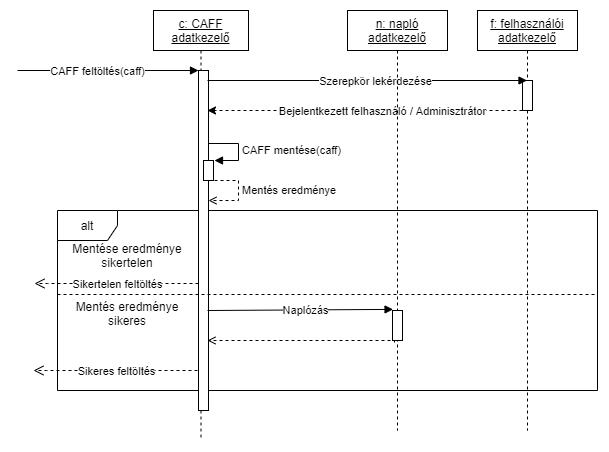

The diagram above was exported from draw.io. Its source (the exported page's mxGraphModel, read from the mxfile embedded in the PNG):
<mxGraphModel dx="1185" dy="1512" grid="1" gridSize="10" guides="1" tooltips="1" connect="1" arrows="1" fold="1" page="1" pageScale="1" pageWidth="1100" pageHeight="850" background="none" math="0" shadow="0">
  <root>
    <mxCell id="0" />
    <mxCell id="1" parent="0" />
    <mxCell id="3211l-Er1AWYU2jjhMqr-1" value="alt" style="shape=umlFrame;whiteSpace=wrap;html=1;" parent="1" vertex="1">
      <mxGeometry x="140" y="190" width="540" height="180" as="geometry" />
    </mxCell>
    <mxCell id="v-LXQGswzC1OJa_wjFEn-1" value="&lt;u&gt;f: felhasználói&lt;br&gt;adatkezelő&lt;/u&gt;" style="shape=umlLifeline;perimeter=lifelinePerimeter;whiteSpace=wrap;html=1;container=1;collapsible=0;recursiveResize=0;outlineConnect=0;" parent="1" vertex="1">
      <mxGeometry x="560" y="-10" width="100" height="420" as="geometry" />
    </mxCell>
    <mxCell id="wc8MHf9N2YYuKddE2Fxc-27" value="" style="html=1;points=[];perimeter=orthogonalPerimeter;" parent="v-LXQGswzC1OJa_wjFEn-1" vertex="1">
      <mxGeometry x="45" y="70" width="10" height="30" as="geometry" />
    </mxCell>
    <mxCell id="WbSlsj89f3Ih7I8g9Dnm-4" style="edgeStyle=orthogonalEdgeStyle;rounded=0;orthogonalLoop=1;jettySize=auto;html=1;dashed=1;exitX=0.2;exitY=1.067;exitDx=0;exitDy=0;exitPerimeter=0;endArrow=open;endFill=0;" parent="v-LXQGswzC1OJa_wjFEn-1" source="WbSlsj89f3Ih7I8g9Dnm-2" edge="1">
      <mxGeometry relative="1" as="geometry">
        <mxPoint x="-270" y="330" as="targetPoint" />
        <Array as="points">
          <mxPoint x="-83" y="330" />
        </Array>
        <mxPoint x="45" y="330" as="sourcePoint" />
      </mxGeometry>
    </mxCell>
    <mxCell id="v-LXQGswzC1OJa_wjFEn-6" style="edgeStyle=orthogonalEdgeStyle;rounded=0;orthogonalLoop=1;jettySize=auto;html=1;dashed=1;" parent="1" source="wc8MHf9N2YYuKddE2Fxc-27" edge="1">
      <mxGeometry relative="1" as="geometry">
        <mxPoint x="290" y="90" as="targetPoint" />
        <Array as="points">
          <mxPoint x="290" y="90" />
        </Array>
      </mxGeometry>
    </mxCell>
    <mxCell id="v-LXQGswzC1OJa_wjFEn-10" value="Bejelentkezett felhasználó / Adminisztrátor" style="edgeLabel;html=1;align=center;verticalAlign=middle;resizable=0;points=[];" parent="v-LXQGswzC1OJa_wjFEn-6" vertex="1" connectable="0">
      <mxGeometry x="-0.1036" y="1" relative="1" as="geometry">
        <mxPoint as="offset" />
      </mxGeometry>
    </mxCell>
    <mxCell id="wc8MHf9N2YYuKddE2Fxc-1" value="&lt;u&gt;c: CAFF&lt;br&gt;adatkezelő&lt;br&gt;&lt;/u&gt;" style="shape=umlLifeline;perimeter=lifelinePerimeter;whiteSpace=wrap;html=1;container=1;collapsible=0;recursiveResize=0;outlineConnect=0;" parent="1" vertex="1">
      <mxGeometry x="236" y="-10" width="95" height="430" as="geometry" />
    </mxCell>
    <mxCell id="wc8MHf9N2YYuKddE2Fxc-4" value="" style="html=1;points=[];perimeter=orthogonalPerimeter;" parent="wc8MHf9N2YYuKddE2Fxc-1" vertex="1">
      <mxGeometry x="45" y="60" width="10" height="340" as="geometry" />
    </mxCell>
    <mxCell id="wc8MHf9N2YYuKddE2Fxc-5" value="CAFF feltöltés(caff)" style="html=1;verticalAlign=bottom;endArrow=block;entryX=0;entryY=0;rounded=0;" parent="wc8MHf9N2YYuKddE2Fxc-1" target="wc8MHf9N2YYuKddE2Fxc-4" edge="1">
      <mxGeometry x="-0.116" y="-10" relative="1" as="geometry">
        <mxPoint x="-136" y="60" as="sourcePoint" />
        <mxPoint as="offset" />
      </mxGeometry>
    </mxCell>
    <mxCell id="wc8MHf9N2YYuKddE2Fxc-35" value="Mentés eredménye" style="edgeStyle=orthogonalEdgeStyle;html=1;align=left;spacingLeft=2;endArrow=open;rounded=0;entryX=1;entryY=0.192;entryDx=0;entryDy=0;entryPerimeter=0;dashed=1;endFill=0;" parent="wc8MHf9N2YYuKddE2Fxc-1" edge="1">
      <mxGeometry relative="1" as="geometry">
        <mxPoint x="55" y="170" as="sourcePoint" />
        <Array as="points">
          <mxPoint x="85" y="170" />
          <mxPoint x="85" y="190" />
        </Array>
        <mxPoint x="55" y="190.0400000000002" as="targetPoint" />
      </mxGeometry>
    </mxCell>
    <mxCell id="wc8MHf9N2YYuKddE2Fxc-33" value="CAFF mentése(caff)" style="edgeStyle=orthogonalEdgeStyle;html=1;align=left;spacingLeft=2;endArrow=block;rounded=0;" parent="wc8MHf9N2YYuKddE2Fxc-1" edge="1">
      <mxGeometry x="0.0423" relative="1" as="geometry">
        <mxPoint x="55" y="133" as="sourcePoint" />
        <Array as="points">
          <mxPoint x="85" y="133" />
          <mxPoint x="85" y="150" />
          <mxPoint x="61" y="150" />
        </Array>
        <mxPoint x="61" y="150" as="targetPoint" />
        <mxPoint as="offset" />
      </mxGeometry>
    </mxCell>
    <mxCell id="wc8MHf9N2YYuKddE2Fxc-6" value="Sikertelen feltöltés" style="html=1;verticalAlign=bottom;endArrow=open;dashed=1;endSize=8;rounded=0;" parent="wc8MHf9N2YYuKddE2Fxc-1" edge="1">
      <mxGeometry x="-0.0122" y="10" relative="1" as="geometry">
        <mxPoint x="-119" y="273" as="targetPoint" />
        <mxPoint x="45" y="272.9999999999998" as="sourcePoint" />
        <Array as="points">
          <mxPoint x="-106" y="273" />
        </Array>
        <mxPoint as="offset" />
      </mxGeometry>
    </mxCell>
    <mxCell id="v-LXQGswzC1OJa_wjFEn-15" value="" style="html=1;points=[];perimeter=orthogonalPerimeter;" parent="wc8MHf9N2YYuKddE2Fxc-1" vertex="1">
      <mxGeometry x="50" y="150" width="10" height="20" as="geometry" />
    </mxCell>
    <mxCell id="v-LXQGswzC1OJa_wjFEn-9" value="Szerepkör lekérdezése" style="html=1;verticalAlign=bottom;endArrow=block;rounded=0;" parent="1" target="v-LXQGswzC1OJa_wjFEn-1" edge="1">
      <mxGeometry x="0.054" y="-10" relative="1" as="geometry">
        <mxPoint x="290" y="60" as="sourcePoint" />
        <mxPoint as="offset" />
        <mxPoint x="455" y="60.00000000000068" as="targetPoint" />
      </mxGeometry>
    </mxCell>
    <mxCell id="3211l-Er1AWYU2jjhMqr-2" value="" style="line;strokeWidth=1;fillColor=none;align=left;verticalAlign=middle;spacingTop=-1;spacingLeft=3;spacingRight=3;rotatable=0;labelPosition=right;points=[];portConstraint=eastwest;dashed=1;" parent="1" vertex="1">
      <mxGeometry x="140" y="270" width="540" height="8" as="geometry" />
    </mxCell>
    <mxCell id="3211l-Er1AWYU2jjhMqr-5" value="Mentése eredménye&lt;br&gt;sikertelen" style="text;html=1;strokeColor=none;fillColor=none;align=center;verticalAlign=middle;whiteSpace=wrap;rounded=0;dashed=1;" parent="1" vertex="1">
      <mxGeometry x="140" y="220" width="140" height="30" as="geometry" />
    </mxCell>
    <mxCell id="3211l-Er1AWYU2jjhMqr-7" value="Sikeres feltöltés" style="html=1;verticalAlign=bottom;endArrow=open;dashed=1;endSize=8;rounded=0;" parent="1" edge="1">
      <mxGeometry x="-0.0122" y="10" relative="1" as="geometry">
        <mxPoint x="116" y="350" as="targetPoint" />
        <mxPoint x="280" y="349.9999999999998" as="sourcePoint" />
        <Array as="points">
          <mxPoint x="129" y="350" />
        </Array>
        <mxPoint as="offset" />
      </mxGeometry>
    </mxCell>
    <mxCell id="3211l-Er1AWYU2jjhMqr-8" value="Mentés eredménye&lt;br&gt;sikeres" style="text;html=1;strokeColor=none;fillColor=none;align=center;verticalAlign=middle;whiteSpace=wrap;rounded=0;dashed=1;" parent="1" vertex="1">
      <mxGeometry x="140" y="278" width="140" height="30" as="geometry" />
    </mxCell>
    <mxCell id="WbSlsj89f3Ih7I8g9Dnm-1" value="&lt;u&gt;n: napló&lt;br&gt;adatkezelő&lt;br&gt;&lt;/u&gt;" style="shape=umlLifeline;perimeter=lifelinePerimeter;whiteSpace=wrap;html=1;container=1;collapsible=0;recursiveResize=0;outlineConnect=0;" parent="1" vertex="1">
      <mxGeometry x="430" y="-10" width="100" height="420" as="geometry" />
    </mxCell>
    <mxCell id="WbSlsj89f3Ih7I8g9Dnm-2" value="" style="html=1;points=[];perimeter=orthogonalPerimeter;" parent="WbSlsj89f3Ih7I8g9Dnm-1" vertex="1">
      <mxGeometry x="45" y="300" width="10" height="30" as="geometry" />
    </mxCell>
    <mxCell id="WbSlsj89f3Ih7I8g9Dnm-3" value="Naplózás" style="html=1;verticalAlign=bottom;endArrow=block;rounded=0;entryX=0.055;entryY=-0.037;entryDx=0;entryDy=0;entryPerimeter=0;" parent="1" target="WbSlsj89f3Ih7I8g9Dnm-2" edge="1">
      <mxGeometry x="0.054" y="-10" relative="1" as="geometry">
        <mxPoint x="290" y="290" as="sourcePoint" />
        <mxPoint as="offset" />
        <mxPoint x="470" y="290" as="targetPoint" />
      </mxGeometry>
    </mxCell>
  </root>
</mxGraphModel>